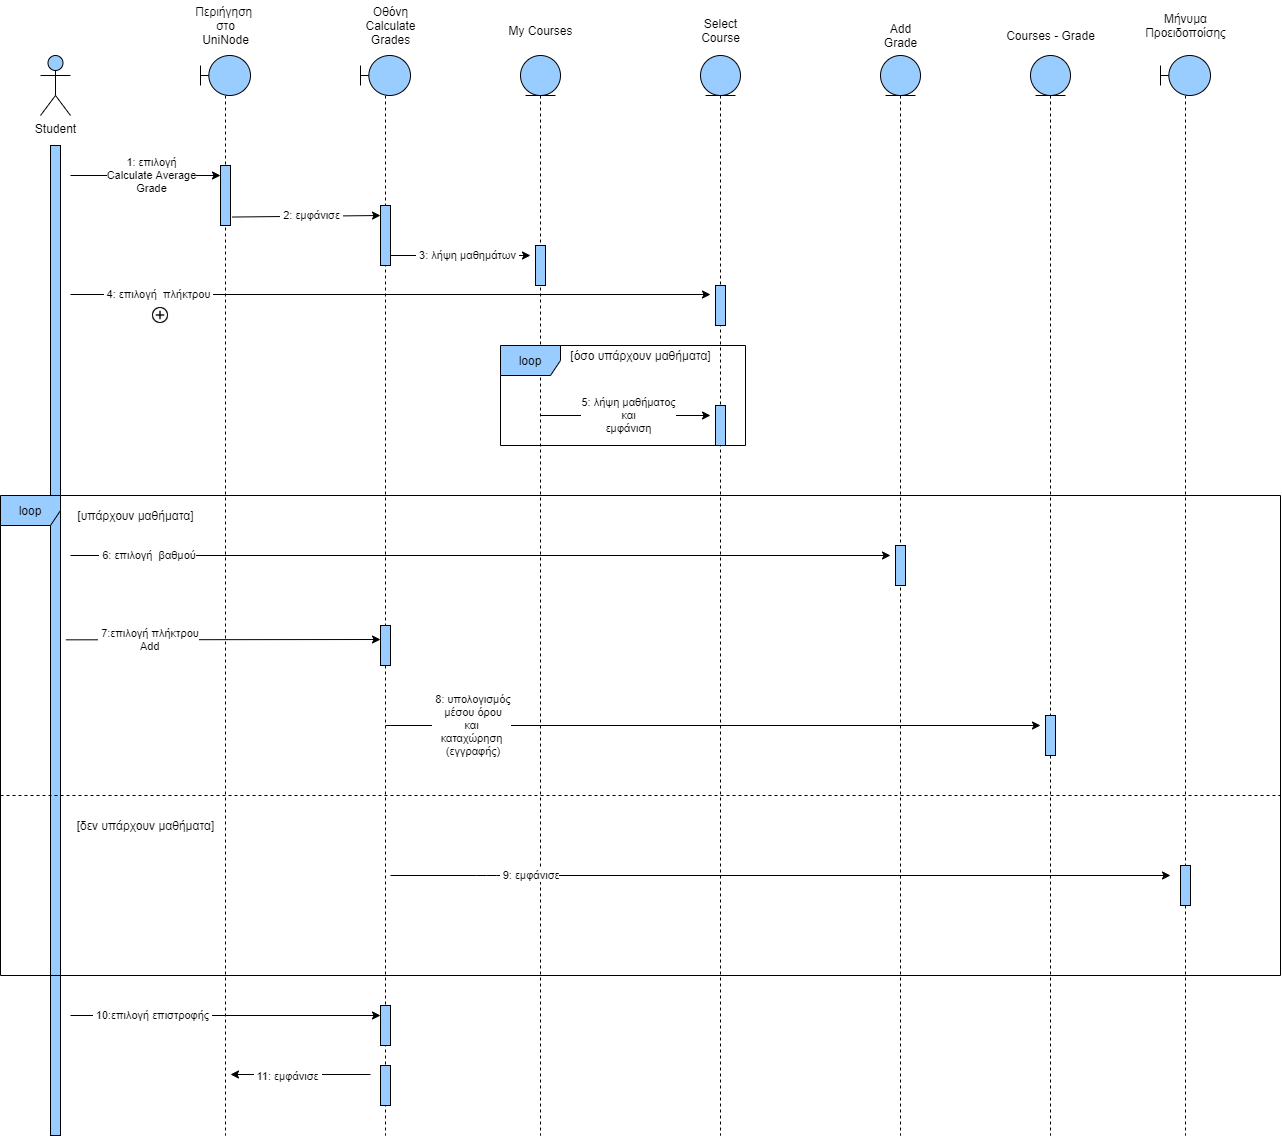

The diagram above was exported from draw.io. Its source (the exported page's mxGraphModel, read from the mxfile embedded in the PNG):
<mxGraphModel dx="1278" dy="548" grid="1" gridSize="10" guides="1" tooltips="1" connect="1" arrows="1" fold="1" page="1" pageScale="1" pageWidth="850" pageHeight="1100" math="0" shadow="0">
  <root>
    <mxCell id="0" />
    <mxCell id="1" parent="0" />
    <mxCell id="p9NeG2NP-v0CclMGuBeb-1" value="Student" style="shape=umlActor;verticalLabelPosition=bottom;verticalAlign=top;html=1;fillColor=#99CCFF;" parent="1" vertex="1">
      <mxGeometry x="40" y="80" width="30" height="60" as="geometry" />
    </mxCell>
    <mxCell id="p9NeG2NP-v0CclMGuBeb-3" value="" style="html=1;points=[];perimeter=orthogonalPerimeter;strokeColor=#000000;fillColor=#99CCFF;" parent="1" vertex="1">
      <mxGeometry x="50" y="170" width="10" height="990" as="geometry" />
    </mxCell>
    <mxCell id="p9NeG2NP-v0CclMGuBeb-8" value="Περιήγηση&amp;nbsp;&lt;br&gt;στο&lt;br&gt;UniNode" style="text;html=1;align=center;verticalAlign=middle;resizable=0;points=[];autosize=1;strokeColor=none;" parent="1" vertex="1">
      <mxGeometry x="185" y="25" width="80" height="50" as="geometry" />
    </mxCell>
    <mxCell id="p9NeG2NP-v0CclMGuBeb-9" value="" style="shape=umlLifeline;participant=umlBoundary;perimeter=lifelinePerimeter;whiteSpace=wrap;html=1;container=1;collapsible=0;recursiveResize=0;verticalAlign=top;spacingTop=36;outlineConnect=0;strokeColor=#000000;fillColor=#99CCFF;" parent="1" vertex="1">
      <mxGeometry x="200" y="80" width="50" height="1080" as="geometry" />
    </mxCell>
    <mxCell id="p9NeG2NP-v0CclMGuBeb-62" value="" style="html=1;points=[];perimeter=orthogonalPerimeter;strokeColor=#000000;fillColor=#99CCFF;" parent="p9NeG2NP-v0CclMGuBeb-9" vertex="1">
      <mxGeometry x="20" y="110" width="10" height="60" as="geometry" />
    </mxCell>
    <mxCell id="p9NeG2NP-v0CclMGuBeb-12" value="" style="endArrow=classic;html=1;" parent="1" edge="1">
      <mxGeometry width="50" height="50" relative="1" as="geometry">
        <mxPoint x="70" y="200" as="sourcePoint" />
        <mxPoint x="220" y="200" as="targetPoint" />
      </mxGeometry>
    </mxCell>
    <mxCell id="p9NeG2NP-v0CclMGuBeb-14" value="1: επιλογή&lt;br&gt;Calculate Average&lt;br&gt;Grade" style="edgeLabel;html=1;align=center;verticalAlign=middle;resizable=0;points=[];" parent="p9NeG2NP-v0CclMGuBeb-12" vertex="1" connectable="0">
      <mxGeometry x="-0.2672" y="1" relative="1" as="geometry">
        <mxPoint x="25" as="offset" />
      </mxGeometry>
    </mxCell>
    <mxCell id="p9NeG2NP-v0CclMGuBeb-16" value="" style="shape=umlLifeline;participant=umlBoundary;perimeter=lifelinePerimeter;whiteSpace=wrap;html=1;container=1;collapsible=0;recursiveResize=0;verticalAlign=top;spacingTop=36;outlineConnect=0;strokeColor=#000000;fillColor=#99CCFF;" parent="1" vertex="1">
      <mxGeometry x="360" y="80" width="50" height="1080" as="geometry" />
    </mxCell>
    <mxCell id="p9NeG2NP-v0CclMGuBeb-63" value="" style="html=1;points=[];perimeter=orthogonalPerimeter;strokeColor=#000000;fillColor=#99CCFF;" parent="p9NeG2NP-v0CclMGuBeb-16" vertex="1">
      <mxGeometry x="20" y="150" width="10" height="60" as="geometry" />
    </mxCell>
    <mxCell id="p9NeG2NP-v0CclMGuBeb-72" value="" style="html=1;points=[];perimeter=orthogonalPerimeter;strokeColor=#000000;fillColor=#99CCFF;" parent="p9NeG2NP-v0CclMGuBeb-16" vertex="1">
      <mxGeometry x="20" y="570" width="10" height="40" as="geometry" />
    </mxCell>
    <mxCell id="p9NeG2NP-v0CclMGuBeb-78" value="" style="html=1;points=[];perimeter=orthogonalPerimeter;strokeColor=#000000;fillColor=#99CCFF;" parent="p9NeG2NP-v0CclMGuBeb-16" vertex="1">
      <mxGeometry x="20" y="1010" width="10" height="40" as="geometry" />
    </mxCell>
    <mxCell id="p9NeG2NP-v0CclMGuBeb-17" value="Οθόνη&lt;br&gt;Calculate&lt;br&gt;Grades" style="text;html=1;align=center;verticalAlign=middle;resizable=0;points=[];autosize=1;strokeColor=none;" parent="1" vertex="1">
      <mxGeometry x="355" y="25" width="70" height="50" as="geometry" />
    </mxCell>
    <mxCell id="p9NeG2NP-v0CclMGuBeb-18" value="" style="endArrow=classic;html=1;exitX=1.147;exitY=0.859;exitDx=0;exitDy=0;exitPerimeter=0;" parent="1" source="p9NeG2NP-v0CclMGuBeb-62" edge="1">
      <mxGeometry width="50" height="50" relative="1" as="geometry">
        <mxPoint x="240" y="240" as="sourcePoint" />
        <mxPoint x="380" y="240" as="targetPoint" />
      </mxGeometry>
    </mxCell>
    <mxCell id="p9NeG2NP-v0CclMGuBeb-19" value="&amp;nbsp;2: εμφάνισε&amp;nbsp;" style="edgeLabel;html=1;align=center;verticalAlign=middle;resizable=0;points=[];" parent="p9NeG2NP-v0CclMGuBeb-18" vertex="1" connectable="0">
      <mxGeometry x="-0.2672" y="1" relative="1" as="geometry">
        <mxPoint x="25" as="offset" />
      </mxGeometry>
    </mxCell>
    <mxCell id="p9NeG2NP-v0CclMGuBeb-20" value="" style="shape=umlLifeline;participant=umlEntity;perimeter=lifelinePerimeter;whiteSpace=wrap;html=1;container=1;collapsible=0;recursiveResize=0;verticalAlign=top;spacingTop=36;outlineConnect=0;strokeColor=#000000;fillColor=#99CCFF;" parent="1" vertex="1">
      <mxGeometry x="520" y="80" width="40" height="1080" as="geometry" />
    </mxCell>
    <mxCell id="p9NeG2NP-v0CclMGuBeb-64" value="" style="html=1;points=[];perimeter=orthogonalPerimeter;strokeColor=#000000;fillColor=#99CCFF;" parent="p9NeG2NP-v0CclMGuBeb-20" vertex="1">
      <mxGeometry x="15" y="190" width="10" height="40" as="geometry" />
    </mxCell>
    <mxCell id="p9NeG2NP-v0CclMGuBeb-21" value="My Courses" style="text;html=1;align=center;verticalAlign=middle;resizable=0;points=[];autosize=1;strokeColor=none;" parent="1" vertex="1">
      <mxGeometry x="500" y="45" width="80" height="20" as="geometry" />
    </mxCell>
    <mxCell id="p9NeG2NP-v0CclMGuBeb-22" value="" style="endArrow=classic;html=1;" parent="1" edge="1">
      <mxGeometry width="50" height="50" relative="1" as="geometry">
        <mxPoint x="390" y="280" as="sourcePoint" />
        <mxPoint x="530" y="280" as="targetPoint" />
      </mxGeometry>
    </mxCell>
    <mxCell id="p9NeG2NP-v0CclMGuBeb-23" value="&amp;nbsp;3: λήψη μαθημάτων&amp;nbsp;" style="edgeLabel;html=1;align=center;verticalAlign=middle;resizable=0;points=[];" parent="p9NeG2NP-v0CclMGuBeb-22" vertex="1" connectable="0">
      <mxGeometry x="-0.2672" y="1" relative="1" as="geometry">
        <mxPoint x="25" as="offset" />
      </mxGeometry>
    </mxCell>
    <mxCell id="p9NeG2NP-v0CclMGuBeb-24" value="" style="shape=umlLifeline;participant=umlEntity;perimeter=lifelinePerimeter;whiteSpace=wrap;html=1;container=1;collapsible=0;recursiveResize=0;verticalAlign=top;spacingTop=36;outlineConnect=0;strokeColor=#000000;fillColor=#99CCFF;" parent="1" vertex="1">
      <mxGeometry x="700" y="80" width="40" height="1080" as="geometry" />
    </mxCell>
    <mxCell id="p9NeG2NP-v0CclMGuBeb-67" value="" style="html=1;points=[];perimeter=orthogonalPerimeter;strokeColor=#000000;fillColor=#99CCFF;" parent="p9NeG2NP-v0CclMGuBeb-24" vertex="1">
      <mxGeometry x="15" y="230" width="10" height="40" as="geometry" />
    </mxCell>
    <mxCell id="p9NeG2NP-v0CclMGuBeb-25" value="Select&lt;br&gt;Course" style="text;html=1;align=center;verticalAlign=middle;resizable=0;points=[];autosize=1;strokeColor=none;" parent="1" vertex="1">
      <mxGeometry x="695" y="40" width="50" height="30" as="geometry" />
    </mxCell>
    <mxCell id="p9NeG2NP-v0CclMGuBeb-26" value="loop" style="shape=umlFrame;whiteSpace=wrap;html=1;strokeColor=#000000;fillColor=#99CCFF;" parent="1" vertex="1">
      <mxGeometry x="500" y="370" width="245" height="100" as="geometry" />
    </mxCell>
    <mxCell id="p9NeG2NP-v0CclMGuBeb-27" value="[όσο υπάρχουν μαθήματα]" style="text;html=1;align=center;verticalAlign=middle;resizable=0;points=[];autosize=1;strokeColor=none;" parent="1" vertex="1">
      <mxGeometry x="560" y="370" width="160" height="20" as="geometry" />
    </mxCell>
    <mxCell id="p9NeG2NP-v0CclMGuBeb-29" value="" style="endArrow=classic;html=1;" parent="1" edge="1">
      <mxGeometry width="50" height="50" relative="1" as="geometry">
        <mxPoint x="540.5" y="440" as="sourcePoint" />
        <mxPoint x="710" y="440" as="targetPoint" />
      </mxGeometry>
    </mxCell>
    <mxCell id="p9NeG2NP-v0CclMGuBeb-30" value="5: λήψη μαθήματος&lt;br&gt;και&lt;br&gt;εμφάνιση" style="edgeLabel;html=1;align=center;verticalAlign=middle;resizable=0;points=[];" parent="p9NeG2NP-v0CclMGuBeb-29" vertex="1" connectable="0">
      <mxGeometry x="-0.2672" y="1" relative="1" as="geometry">
        <mxPoint x="25" as="offset" />
      </mxGeometry>
    </mxCell>
    <mxCell id="p9NeG2NP-v0CclMGuBeb-32" value="" style="endArrow=classic;html=1;" parent="1" edge="1">
      <mxGeometry width="50" height="50" relative="1" as="geometry">
        <mxPoint x="70" y="319" as="sourcePoint" />
        <mxPoint x="710" y="319" as="targetPoint" />
      </mxGeometry>
    </mxCell>
    <mxCell id="p9NeG2NP-v0CclMGuBeb-33" value="&amp;nbsp;4: επιλογή&amp;nbsp; πλήκτρου&amp;nbsp;" style="edgeLabel;html=1;align=center;verticalAlign=middle;resizable=0;points=[];" parent="p9NeG2NP-v0CclMGuBeb-32" vertex="1" connectable="0">
      <mxGeometry x="-0.2672" y="1" relative="1" as="geometry">
        <mxPoint x="-147" as="offset" />
      </mxGeometry>
    </mxCell>
    <mxCell id="p9NeG2NP-v0CclMGuBeb-34" value="" style="shape=umlLifeline;participant=umlEntity;perimeter=lifelinePerimeter;whiteSpace=wrap;html=1;container=1;collapsible=0;recursiveResize=0;verticalAlign=top;spacingTop=36;outlineConnect=0;strokeColor=#000000;fillColor=#99CCFF;" parent="1" vertex="1">
      <mxGeometry x="880" y="80" width="40" height="1080" as="geometry" />
    </mxCell>
    <mxCell id="p9NeG2NP-v0CclMGuBeb-69" value="" style="html=1;points=[];perimeter=orthogonalPerimeter;strokeColor=#000000;fillColor=#99CCFF;" parent="p9NeG2NP-v0CclMGuBeb-34" vertex="1">
      <mxGeometry x="15" y="490" width="10" height="40" as="geometry" />
    </mxCell>
    <mxCell id="p9NeG2NP-v0CclMGuBeb-35" value="Add&lt;br&gt;Grade" style="text;html=1;align=center;verticalAlign=middle;resizable=0;points=[];autosize=1;strokeColor=none;" parent="1" vertex="1">
      <mxGeometry x="875" y="45" width="50" height="30" as="geometry" />
    </mxCell>
    <mxCell id="p9NeG2NP-v0CclMGuBeb-36" value="" style="endArrow=classic;html=1;" parent="1" edge="1">
      <mxGeometry width="50" height="50" relative="1" as="geometry">
        <mxPoint x="70" y="580" as="sourcePoint" />
        <mxPoint x="890" y="580" as="targetPoint" />
      </mxGeometry>
    </mxCell>
    <mxCell id="p9NeG2NP-v0CclMGuBeb-37" value="&amp;nbsp;6: επιλογή&amp;nbsp; βαθμού" style="edgeLabel;html=1;align=center;verticalAlign=middle;resizable=0;points=[];" parent="p9NeG2NP-v0CclMGuBeb-36" vertex="1" connectable="0">
      <mxGeometry x="-0.2672" y="1" relative="1" as="geometry">
        <mxPoint x="-224" as="offset" />
      </mxGeometry>
    </mxCell>
    <mxCell id="p9NeG2NP-v0CclMGuBeb-38" value="" style="shape=umlLifeline;participant=umlBoundary;perimeter=lifelinePerimeter;whiteSpace=wrap;html=1;container=1;collapsible=0;recursiveResize=0;verticalAlign=top;spacingTop=36;outlineConnect=0;strokeColor=#000000;fillColor=#99CCFF;" parent="1" vertex="1">
      <mxGeometry x="1160" y="80" width="50" height="1080" as="geometry" />
    </mxCell>
    <mxCell id="p9NeG2NP-v0CclMGuBeb-71" value="" style="html=1;points=[];perimeter=orthogonalPerimeter;strokeColor=#000000;fillColor=#99CCFF;" parent="p9NeG2NP-v0CclMGuBeb-38" vertex="1">
      <mxGeometry x="20" y="810" width="10" height="40" as="geometry" />
    </mxCell>
    <mxCell id="p9NeG2NP-v0CclMGuBeb-39" value="Μήνυμα&lt;br&gt;Προειδοποίσης" style="text;html=1;align=center;verticalAlign=middle;resizable=0;points=[];autosize=1;strokeColor=none;" parent="1" vertex="1">
      <mxGeometry x="1135" y="35" width="100" height="30" as="geometry" />
    </mxCell>
    <mxCell id="p9NeG2NP-v0CclMGuBeb-41" value="[υπάρχουν μαθήματα]" style="text;html=1;align=center;verticalAlign=middle;resizable=0;points=[];autosize=1;strokeColor=none;" parent="1" vertex="1">
      <mxGeometry x="70" y="530" width="130" height="20" as="geometry" />
    </mxCell>
    <mxCell id="p9NeG2NP-v0CclMGuBeb-42" value="[δεν υπάρχουν μαθήματα]" style="text;html=1;align=center;verticalAlign=middle;resizable=0;points=[];autosize=1;strokeColor=none;" parent="1" vertex="1">
      <mxGeometry x="70" y="840" width="150" height="20" as="geometry" />
    </mxCell>
    <mxCell id="p9NeG2NP-v0CclMGuBeb-44" value="" style="endArrow=classic;html=1;" parent="1" edge="1">
      <mxGeometry width="50" height="50" relative="1" as="geometry">
        <mxPoint x="389.9966666666667" y="900" as="sourcePoint" />
        <mxPoint x="1170" y="900" as="targetPoint" />
        <Array as="points">
          <mxPoint x="485.83" y="900" />
        </Array>
      </mxGeometry>
    </mxCell>
    <mxCell id="p9NeG2NP-v0CclMGuBeb-45" value="&amp;nbsp;9: εμφάνισε" style="edgeLabel;html=1;align=center;verticalAlign=middle;resizable=0;points=[];" parent="p9NeG2NP-v0CclMGuBeb-44" vertex="1" connectable="0">
      <mxGeometry x="-0.2672" y="1" relative="1" as="geometry">
        <mxPoint x="-147" as="offset" />
      </mxGeometry>
    </mxCell>
    <mxCell id="p9NeG2NP-v0CclMGuBeb-50" value="" style="endArrow=classic;html=1;" parent="1" edge="1">
      <mxGeometry width="50" height="50" relative="1" as="geometry">
        <mxPoint x="65.38" y="664.33" as="sourcePoint" />
        <mxPoint x="380" y="664" as="targetPoint" />
      </mxGeometry>
    </mxCell>
    <mxCell id="p9NeG2NP-v0CclMGuBeb-51" value="&amp;nbsp;7:επιλογή πλήκτρου&lt;br&gt;&amp;nbsp;Add" style="edgeLabel;html=1;align=center;verticalAlign=middle;resizable=0;points=[];" parent="p9NeG2NP-v0CclMGuBeb-50" vertex="1" connectable="0">
      <mxGeometry x="-0.2672" y="1" relative="1" as="geometry">
        <mxPoint x="-33" as="offset" />
      </mxGeometry>
    </mxCell>
    <mxCell id="p9NeG2NP-v0CclMGuBeb-52" value="" style="shape=umlLifeline;participant=umlEntity;perimeter=lifelinePerimeter;whiteSpace=wrap;html=1;container=1;collapsible=0;recursiveResize=0;verticalAlign=top;spacingTop=36;outlineConnect=0;strokeColor=#000000;fillColor=#99CCFF;" parent="1" vertex="1">
      <mxGeometry x="1030" y="80" width="40" height="1080" as="geometry" />
    </mxCell>
    <mxCell id="p9NeG2NP-v0CclMGuBeb-73" value="" style="html=1;points=[];perimeter=orthogonalPerimeter;strokeColor=#000000;fillColor=#99CCFF;" parent="p9NeG2NP-v0CclMGuBeb-52" vertex="1">
      <mxGeometry x="15" y="660" width="10" height="40" as="geometry" />
    </mxCell>
    <mxCell id="p9NeG2NP-v0CclMGuBeb-53" value="Courses - Grade&lt;br&gt;" style="text;html=1;align=center;verticalAlign=middle;resizable=0;points=[];autosize=1;strokeColor=none;" parent="1" vertex="1">
      <mxGeometry x="1000" y="50" width="100" height="20" as="geometry" />
    </mxCell>
    <mxCell id="p9NeG2NP-v0CclMGuBeb-54" value="" style="endArrow=classic;html=1;" parent="1" edge="1">
      <mxGeometry width="50" height="50" relative="1" as="geometry">
        <mxPoint x="385.25" y="750" as="sourcePoint" />
        <mxPoint x="1040" y="750" as="targetPoint" />
      </mxGeometry>
    </mxCell>
    <mxCell id="p9NeG2NP-v0CclMGuBeb-55" value="&amp;nbsp;8: υπολογισμός&lt;br&gt;&amp;nbsp;μέσου όρου&lt;br&gt;και&lt;br&gt;καταχώρηση&lt;br&gt;&amp;nbsp;(εγγραφής)" style="edgeLabel;html=1;align=center;verticalAlign=middle;resizable=0;points=[];" parent="p9NeG2NP-v0CclMGuBeb-54" vertex="1" connectable="0">
      <mxGeometry x="-0.2672" y="1" relative="1" as="geometry">
        <mxPoint x="-155" as="offset" />
      </mxGeometry>
    </mxCell>
    <mxCell id="p9NeG2NP-v0CclMGuBeb-56" value="" style="endArrow=classic;html=1;" parent="1" edge="1">
      <mxGeometry width="50" height="50" relative="1" as="geometry">
        <mxPoint x="70" y="1040" as="sourcePoint" />
        <mxPoint x="380" y="1040" as="targetPoint" />
      </mxGeometry>
    </mxCell>
    <mxCell id="p9NeG2NP-v0CclMGuBeb-57" value="&amp;nbsp;10:επιλογή επιστροφής&amp;nbsp;" style="edgeLabel;html=1;align=center;verticalAlign=middle;resizable=0;points=[];" parent="p9NeG2NP-v0CclMGuBeb-56" vertex="1" connectable="0">
      <mxGeometry x="-0.2672" y="1" relative="1" as="geometry">
        <mxPoint x="-33" as="offset" />
      </mxGeometry>
    </mxCell>
    <mxCell id="p9NeG2NP-v0CclMGuBeb-58" value="" style="endArrow=classic;html=1;" parent="1" edge="1">
      <mxGeometry width="50" height="50" relative="1" as="geometry">
        <mxPoint x="370" y="1099" as="sourcePoint" />
        <mxPoint x="230" y="1099" as="targetPoint" />
      </mxGeometry>
    </mxCell>
    <mxCell id="p9NeG2NP-v0CclMGuBeb-59" value="&amp;nbsp;11: εμφάνισε&amp;nbsp;" style="edgeLabel;html=1;align=center;verticalAlign=middle;resizable=0;points=[];" parent="p9NeG2NP-v0CclMGuBeb-58" vertex="1" connectable="0">
      <mxGeometry x="-0.2672" y="1" relative="1" as="geometry">
        <mxPoint x="-33" as="offset" />
      </mxGeometry>
    </mxCell>
    <mxCell id="p9NeG2NP-v0CclMGuBeb-61" value="" style="shape=image;html=1;verticalAlign=top;verticalLabelPosition=bottom;labelBackgroundColor=#ffffff;imageAspect=0;aspect=fixed;image=https://cdn0.iconfinder.com/data/icons/mobile-basic-vol-1/32/Circle_Plus-128.png;strokeColor=#000000;fillColor=#FFFFFF;" parent="1" vertex="1">
      <mxGeometry x="150" y="330" width="20" height="20" as="geometry" />
    </mxCell>
    <mxCell id="p9NeG2NP-v0CclMGuBeb-68" value="" style="html=1;points=[];perimeter=orthogonalPerimeter;strokeColor=#000000;fillColor=#99CCFF;" parent="1" vertex="1">
      <mxGeometry x="715" y="430" width="10" height="40" as="geometry" />
    </mxCell>
    <mxCell id="p9NeG2NP-v0CclMGuBeb-74" value="" style="endArrow=none;dashed=1;html=1;" parent="1" edge="1">
      <mxGeometry width="50" height="50" relative="1" as="geometry">
        <mxPoint y="820" as="sourcePoint" />
        <mxPoint x="1280" y="820" as="targetPoint" />
      </mxGeometry>
    </mxCell>
    <mxCell id="p9NeG2NP-v0CclMGuBeb-76" value="loop" style="shape=umlFrame;whiteSpace=wrap;html=1;strokeColor=#000000;fillColor=#99CCFF;" parent="1" vertex="1">
      <mxGeometry y="520" width="1280" height="480" as="geometry" />
    </mxCell>
    <mxCell id="p9NeG2NP-v0CclMGuBeb-77" value="" style="html=1;points=[];perimeter=orthogonalPerimeter;strokeColor=#000000;fillColor=#99CCFF;" parent="1" vertex="1">
      <mxGeometry x="380" y="1030" width="10" height="40" as="geometry" />
    </mxCell>
  </root>
</mxGraphModel>